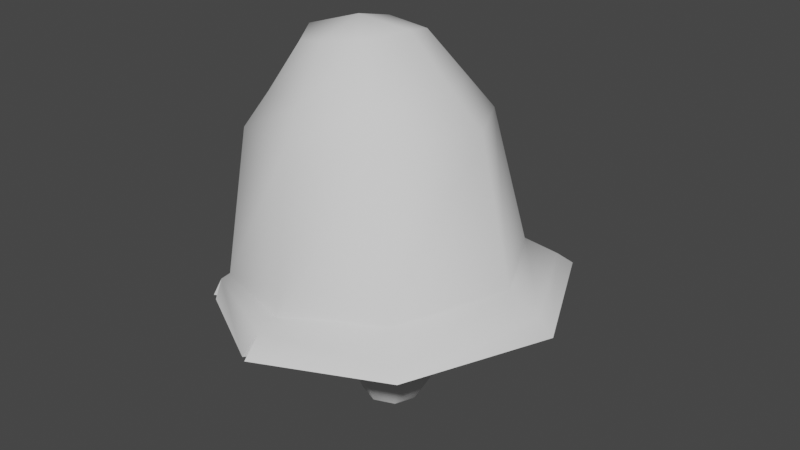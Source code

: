# Source: Mushroommitriss2.blend  (saved by Blender 2.80.75; exported with 4.5.12 LTS)
import bpy
from mathutils import Matrix  # noqa: F401  (used for matrix-valued properties, if any)

bpy.ops.wm.read_factory_settings(use_empty=True)
scene = bpy.context.scene
scene.name = 'Scene'

# ---- collections
col_collection = bpy.data.collections.new('Collection'); scene.collection.children.link(col_collection)

# ---- node groups
ng_auto_smooth = bpy.data.node_groups.new('Auto Smooth', 'GeometryNodeTree')
_s = ng_auto_smooth.interface.new_socket(name='Geometry', in_out='OUTPUT', socket_type='NodeSocketGeometry')
_s = ng_auto_smooth.interface.new_socket(name='Geometry', in_out='INPUT', socket_type='NodeSocketGeometry')
_s = ng_auto_smooth.interface.new_socket(name='Angle', in_out='INPUT', socket_type='NodeSocketFloat')
_s.subtype = 'ANGLE'
_s.min_value = 0.0
_s.max_value = 3.142
ng_auto_smooth.is_modifier = True
_N = ng_auto_smooth.nodes; _L = ng_auto_smooth.links
n0 = _N.new('NodeGroupOutput'); n0.name = 'Group Output'; n0.location = (480, -100)
n1 = _N.new('NodeGroupInput'); n1.name = 'Group Input'; n1.location = (-420, -300)
n2 = _N.new('NodeGroupInput'); n2.name = 'Group Input.001'; n2.location = (-60, -100)
n3 = _N.new('GeometryNodeSetShadeSmooth'); n3.name = 'Set Shade Smooth'; n3.location = (120, -100)
n3.domain = 'EDGE'
n4 = _N.new('GeometryNodeSetShadeSmooth'); n4.name = 'Set Shade Smooth.001'; n4.location = (300, -100)
n5 = _N.new('GeometryNodeInputMeshEdgeAngle'); n5.name = 'Edge Angle'; n5.location = (-420, -220)
n6 = _N.new('GeometryNodeInputEdgeSmooth'); n6.name = 'Is Edge Smooth'; n6.location = (-60, -160)
n7 = _N.new('GeometryNodeInputShadeSmooth'); n7.name = 'Is Face Smooth'; n7.location = (-240, -340)
n8 = _N.new('FunctionNodeBooleanMath'); n8.name = 'Boolean Math'; n8.location = (-60, -220)
n9 = _N.new('FunctionNodeCompare'); n9.name = 'Compare'; n9.location = (-240, -180)
n9.operation = 'LESS_EQUAL'
_L.new(n5.outputs[0], n9.inputs[0])
_L.new(n4.outputs[0], n0.inputs[0])
_L.new(n1.outputs[1], n9.inputs[1])
_L.new(n9.outputs[0], n8.inputs[0])
_L.new(n7.outputs[0], n8.inputs[1])
_L.new(n2.outputs[0], n3.inputs[0])
_L.new(n6.outputs[0], n3.inputs[1])
_L.new(n3.outputs[0], n4.inputs[0])
_L.new(n8.outputs[0], n3.inputs[2])
n0.is_active_output = True

# ---- world
world_world = bpy.data.worlds.new('World'); scene.world = world_world
world_world.use_nodes = True; world_world.node_tree.nodes.clear()
_N = world_world.node_tree.nodes; _L = world_world.node_tree.links
n0 = _N.new('ShaderNodeOutputWorld'); n0.name = 'World Output'; n0.location = (300, 300)
n1 = _N.new('ShaderNodeBackground'); n1.name = 'Background'; n1.location = (10, 300)
n1.inputs[0].default_value = (0.05088, 0.05088, 0.05088, 1.0)
_L.new(n1.outputs[0], n0.inputs[0])
n0.is_active_output = True
world_world.color = (0.05088, 0.05088, 0.05088)
world_world.use_sun_shadow = False
world_world.sun_shadow_jitter_overblur = 0.0

# ---- meshes
me_cylinder = bpy.data.meshes.new('Cylinder')
me_cylinder.from_pydata([(0.03733, 0.1225, -0.3218), (0.01568, 0.08939, -0.01167), (0.1268, 0.08732, -0.3101), (0.07706, 0.06523, -0.00779), (0.1651, -0.001122, -0.3139), (0.1047, 0.003585, -0.004561), (0.1291, -0.09075, -0.3121), (0.08025, -0.05757, -0.004789), (0.04067, -0.1294, -0.3097), (0.01364, -0.08102, -0.008539), (-0.04875, -0.09419, -0.3063), (-0.04446, -0.0574, -0.01309), (-0.08615, -0.00611, -0.3019), (-0.06906, 0.002193, -0.01531), (-0.05088, 0.08379, -0.3016), (-0.04488, 0.06327, -0.01483), (0.02772, 0.08097, -0.3997), (0.08573, 0.05819, -0.403), (0.1106, 0.0009096, -0.4055), (0.08767, -0.0573, -0.4056), (0.03054, -0.08235, -0.4034), (-0.02739, -0.05958, -0.4001), (-0.05228, -0.002301, -0.3977), (-0.02944, 0.05592, -0.3975), (-0.008975, 0.3882, -0.08124), (0.2731, 0.2637, -0.09035), (0.4193, -0.02269, -0.0131), (0.01457, -0.3805, -0.05965), (-0.2568, -0.2608, -0.09097), (-0.2453, 0.261, -0.09769), (0.3145, -0.2867, -0.03061), (-0.354, 0.002937, -0.1074), (-0.02349, 0.5103, -0.1021), (0.3775, 0.3528, -0.02833), (0.5634, -0.03625, -0.001689), (0.3978, -0.4176, -0.005785), (0.005269, -0.5191, -0.05946), (-0.3483, -0.3052, -0.1063), (-0.4396, 0.03266, -0.1291), (-0.3356, 0.3624, -0.1372), (-0.002767, -0.402, 0.005891), (-0.2929, 0.2723, -0.04528), (-0.03505, 0.419, -0.02352), (0.2702, 0.2784, 0.02972), (0.4364, -0.04048, 0.08505), (0.3044, -0.3271, 0.06411), (-0.2992, -0.2847, -0.03396), (-0.3997, 0.004899, -0.05859), (-0.07442, 0.3571, 0.3835), (0.1705, -0.2194, 0.4367), (-0.2829, 0.2492, 0.3493), (0.1585, 0.265, 0.3965), (0.2814, 0.04077, 0.4248), (-0.0421, -0.3068, 0.4042), (-0.3042, -0.1937, 0.3632), (-0.3684, 0.01064, 0.3469), (-0.1113, 0.1599, 0.6161), (0.03471, 0.1353, 0.6146), (0.07465, 0.01821, 0.6445), (0.009971, -0.08919, 0.6335), (-0.07897, -0.131, 0.6221), (-0.2003, -0.08137, 0.5898), (-0.2618, 0.01662, 0.5987), (-0.2106, 0.1108, 0.6045), (-0.09741, 0.02452, 0.6529), (0.03124, 0.1055, -0.1605), (0.107, 0.07588, -0.1613), (0.1398, 0.0008788, -0.1618), (0.1093, -0.07469, -0.161), (0.03176, -0.1061, -0.1614), (-0.04207, -0.07673, -0.1618), (-0.07339, -0.002653, -0.1607), (-0.04357, 0.07305, -0.1603), (-0.318, 0.3302, -0.1), (0.001816, -0.4659, -0.007603), (0.5291, -0.05143, 0.04441), (0.3428, 0.3288, -0.001847), (-0.4192, 0.02468, -0.09299), (-0.3219, -0.296, -0.04972), (0.3716, -0.4028, 0.02657), (-0.02893, 0.4813, -0.06934), (-0.4111, 0.02275, -0.1218), (0.37, -0.3739, -0.01406), (-0.3055, 0.3286, -0.124), (-0.2941, -0.2749, -0.1105), (0.005404, -0.4446, -0.07891), (0.5152, -0.03171, -0.005564), (0.3424, 0.3226, -0.04877), (-0.01865, 0.4696, -0.09513), (-0.3222, -0.321, -0.1028), (-0.01536, -0.5066, -0.0622), (-0.3668, 0.2635, -0.1347), (-0.3399, 0.2642, -0.09852), (-0.359, 0.2736, -0.1256), (-0.3235, 0.2706, -0.1184), (-0.05658, -0.2359, 0.4917), (0.1987, 0.03175, 0.5127), (0.109, 0.2131, 0.4838), (-0.325, 0.01484, 0.4488), (-0.2596, -0.1419, 0.4584), (0.1063, -0.1674, 0.5156), (-0.2541, 0.2076, 0.4535), (-0.08673, 0.2881, 0.4831)], [], [(65, 1, 3, 66), (66, 3, 5, 67), (67, 5, 7, 68), (68, 7, 9, 69), (69, 9, 11, 70), (70, 11, 13, 71), (5, 3, 25, 26), (71, 13, 15, 72), (72, 15, 1, 65), (4, 6, 19, 18), (10, 12, 22, 21), (6, 8, 20, 19), (12, 14, 23, 22), (2, 4, 18, 17), (8, 10, 21, 20), (14, 0, 16, 23), (0, 2, 17, 16), (11, 9, 27, 28), (1, 15, 29, 24), (3, 1, 24, 25), (7, 5, 26, 30), (13, 11, 28, 31), (9, 7, 30, 27), (15, 13, 31, 29), (84, 85, 90, 89), (82, 86, 34, 35), (87, 88, 32, 33), (88, 83, 39, 32), (81, 84, 37, 38), (85, 82, 35, 36), (86, 87, 33, 34), (75, 76, 43, 44), (41, 73, 83, 29), (78, 74, 40, 46), (79, 75, 44, 45), (76, 80, 42, 43), (80, 73, 41, 42), (77, 78, 46, 47), (74, 79, 45, 40), (45, 44, 52, 49), (43, 42, 48, 51), (42, 41, 50, 48), (47, 46, 54, 55), (40, 45, 49, 53), (44, 43, 51, 52), (41, 47, 55, 50), (46, 40, 53, 54), (95, 100, 59, 60), (96, 97, 57, 58), (101, 98, 62, 63), (99, 95, 60, 61), (100, 96, 58, 59), (97, 102, 56, 57), (102, 101, 63, 56), (98, 99, 61, 62), (58, 57, 64), (63, 62, 64), (61, 60, 64), (59, 58, 64), (57, 56, 64), (56, 63, 64), (62, 61, 64), (60, 59, 64), (14, 72, 65, 0), (12, 71, 72, 14), (10, 70, 71, 12), (8, 69, 70, 10), (6, 68, 69, 8), (4, 67, 68, 6), (2, 66, 67, 4), (0, 65, 66, 2), (36, 35, 79, 74), (38, 37, 78, 77), (32, 39, 73, 80), (33, 32, 80, 76), (35, 34, 75, 79), (84, 89, 78), (41, 29, 94), (34, 33, 76, 75), (26, 25, 87, 86), (27, 30, 82, 85), (31, 28, 84, 81), (24, 29, 83, 88), (25, 24, 88, 87), (30, 26, 86, 82), (28, 27, 85, 84), (73, 39, 83), (37, 84, 78), (78, 89, 90, 74), (74, 90, 85), (74, 85, 36), (41, 92, 77, 47), (92, 91, 38, 77), (94, 29, 31, 81), (93, 94, 81, 38, 91), (91, 92, 93), (92, 41, 94, 93), (55, 54, 99, 98), (48, 50, 101, 102), (51, 48, 102, 97), (49, 52, 96, 100), (54, 53, 95, 99), (50, 55, 98, 101), (52, 51, 97, 96), (53, 49, 100, 95)])
me_cylinder.polygons.foreach_set('use_smooth', [True] * 105)
_uv = me_cylinder.uv_layers.new(name='UVMap')
_uv.uv.foreach_set('vector', [1.0, 0.7463, 1.0, 1.0, 0.875, 1.0, 0.875, 0.7463, 0.875, 0.7463, 0.875, 1.0, 0.75, 1.0, 0.75, 0.7463, 0.75, 0.7463, 0.75, 1.0, 0.625, 1.0, 0.625, 0.7463, 0.625, 0.7463, 0.625, 1.0, 0.5, 1.0, 0.5, 0.7463, 0.5, 0.7463, 0.5, 1.0, 0.375, 1.0, 0.375, 0.7463, 0.375, 0.7463, 0.375, 1.0, 0.25, 1.0, 0.25, 0.7463, 0.75, 1.0, 0.875, 1.0, 0.875, 1.0, 0.75, 1.0, 0.25, 0.7463, 0.25, 1.0, 0.125, 1.0, 0.125, 0.7463, 0.125, 0.7463, 0.125, 1.0, 0.0, 1.0, 0.0, 0.7463, 0.75, 0.5, 0.625, 0.5, 0.625, 0.5, 0.75, 0.5, 0.375, 0.5, 0.25, 0.5, 0.25, 0.5, 0.375, 0.5, 0.625, 0.5, 0.5, 0.5, 0.5, 0.5, 0.625, 0.5, 0.25, 0.5, 0.125, 0.5, 0.125, 0.5, 0.25, 0.5, 0.875, 0.5, 0.75, 0.5, 0.75, 0.5, 0.875, 0.5, 0.5, 0.5, 0.375, 0.5, 0.375, 0.5, 0.5, 0.5, 0.125, 0.5, 0.0, 0.5, 0.0, 0.5, 0.125, 0.5, 1.0, 0.5, 0.875, 0.5, 0.875, 0.5, 1.0, 0.5, 0.375, 1.0, 0.5, 1.0, 0.5, 1.0, 0.375, 1.0, 0.0, 1.0, 0.125, 1.0, 0.125, 1.0, 0.0, 1.0, 0.875, 1.0, 1.0, 1.0, 1.0, 1.0, 0.875, 1.0, 0.625, 1.0, 0.75, 1.0, 0.75, 1.0, 0.625, 1.0, 0.25, 1.0, 0.375, 1.0, 0.375, 1.0, 0.25, 1.0, 0.5, 1.0, 0.625, 1.0, 0.625, 1.0, 0.5, 1.0, 0.125, 1.0, 0.25, 1.0, 0.25, 1.0, 0.125, 1.0, 0.375, 1.0, 0.5, 1.0, 0.4927, 1.0, 0.3842, 1.0, 0.625, 1.0, 0.75, 1.0, 0.75, 1.0, 0.625, 1.0, 0.875, 1.0, 1.0, 1.0, 1.0, 1.0, 0.875, 1.0, 0.0, 1.0, 0.125, 1.0, 0.125, 1.0, 0.0, 1.0, 0.25, 1.0, 0.375, 1.0, 0.375, 1.0, 0.25, 1.0, 0.5, 1.0, 0.625, 1.0, 0.625, 1.0, 0.5, 1.0, 0.75, 1.0, 0.875, 1.0, 0.875, 1.0, 0.75, 1.0, 0.75, 1.0, 0.875, 1.0, 0.875, 1.0, 0.75, 1.0, 0.125, 1.0, 0.125, 1.0, 0.125, 1.0, 0.125, 1.0, 0.375, 1.0, 0.5, 1.0, 0.5, 1.0, 0.375, 1.0, 0.625, 1.0, 0.75, 1.0, 0.75, 1.0, 0.625, 1.0, 0.875, 1.0, 1.0, 1.0, 1.0, 1.0, 0.875, 1.0, 0.0, 1.0, 0.125, 1.0, 0.125, 1.0, 0.0, 1.0, 0.25, 1.0, 0.375, 1.0, 0.375, 1.0, 0.25, 1.0, 0.5, 1.0, 0.625, 1.0, 0.625, 1.0, 0.5, 1.0, 0.625, 1.0, 0.75, 1.0, 0.75, 1.0, 0.625, 1.0, 0.875, 1.0, 1.0, 1.0, 1.0, 1.0, 0.875, 1.0, 0.0, 1.0, 0.125, 1.0, 0.125, 1.0, 0.0, 1.0, 0.25, 1.0, 0.375, 1.0, 0.375, 1.0, 0.25, 1.0, 0.5, 1.0, 0.625, 1.0, 0.625, 1.0, 0.5, 1.0, 0.75, 1.0, 0.875, 1.0, 0.875, 1.0, 0.75, 1.0, 0.125, 1.0, 0.25, 1.0, 0.25, 1.0, 0.125, 1.0, 0.375, 1.0, 0.5, 1.0, 0.5, 1.0, 0.375, 1.0, 0.5, 1.0, 0.625, 1.0, 0.625, 1.0, 0.5, 1.0, 0.75, 1.0, 0.875, 1.0, 0.875, 1.0, 0.75, 1.0, 0.125, 1.0, 0.25, 1.0, 0.25, 1.0, 0.125, 1.0, 0.375, 1.0, 0.5, 1.0, 0.5, 1.0, 0.375, 1.0, 0.625, 1.0, 0.75, 1.0, 0.75, 1.0, 0.625, 1.0, 0.875, 1.0, 1.0, 1.0, 1.0, 1.0, 0.875, 1.0, 0.0, 1.0, 0.125, 1.0, 0.125, 1.0, 0.0, 1.0, 0.25, 1.0, 0.375, 1.0, 0.375, 1.0, 0.25, 1.0, 0.75, 1.0, 0.875, 1.0, 0.7045, 1.0, 0.125, 1.0, 0.25, 1.0, 0.1604, 1.0, 0.375, 1.0, 0.5, 1.0, 0.4115, 1.0, 0.625, 1.0, 0.75, 1.0, 0.5925, 1.0, 0.875, 1.0, 1.0, 1.0, 0.851, 1.0, 0.0, 1.0, 0.125, 1.0, 0.006657, 1.0, 0.25, 1.0, 0.375, 1.0, 0.3022, 1.0, 0.5, 1.0, 0.625, 1.0, 0.5, 1.0, 0.125, 0.5, 0.125, 0.7463, 0.0, 0.7463, 0.0, 0.5, 0.25, 0.5, 0.25, 0.7463, 0.125, 0.7463, 0.125, 0.5, 0.375, 0.5, 0.375, 0.7463, 0.25, 0.7463, 0.25, 0.5, 0.5, 0.5, 0.5, 0.7463, 0.375, 0.7463, 0.375, 0.5, 0.625, 0.5, 0.625, 0.7463, 0.5, 0.7463, 0.5, 0.5, 0.75, 0.5, 0.75, 0.7463, 0.625, 0.7463, 0.625, 0.5, 0.875, 0.5, 0.875, 0.7463, 0.75, 0.7463, 0.75, 0.5, 1.0, 0.5, 1.0, 0.7463, 0.875, 0.7463, 0.875, 0.5, 0.5, 1.0, 0.625, 1.0, 0.625, 1.0, 0.5, 1.0, 0.25, 1.0, 0.375, 1.0, 0.375, 1.0, 0.25, 1.0, 0.0, 1.0, 0.125, 1.0, 0.125, 1.0, 0.0, 1.0, 0.875, 1.0, 1.0, 1.0, 1.0, 1.0, 0.875, 1.0, 0.625, 1.0, 0.75, 1.0, 0.75, 1.0, 0.625, 1.0, 0.375, 1.0, 0.3842, 1.0, 0.375, 1.0, 0.125, 1.0, 0.125, 1.0, 0.148, 1.0, 0.75, 1.0, 0.875, 1.0, 0.875, 1.0, 0.75, 1.0, 0.75, 1.0, 0.875, 1.0, 0.875, 1.0, 0.75, 1.0, 0.5, 1.0, 0.625, 1.0, 0.625, 1.0, 0.5, 1.0, 0.25, 1.0, 0.375, 1.0, 0.375, 1.0, 0.25, 1.0, 0.0, 1.0, 0.125, 1.0, 0.125, 1.0, 0.0, 1.0, 0.875, 1.0, 1.0, 1.0, 1.0, 1.0, 0.875, 1.0, 0.625, 1.0, 0.75, 1.0, 0.75, 1.0, 0.625, 1.0, 0.375, 1.0, 0.5, 1.0, 0.5, 1.0, 0.375, 1.0, 0.125, 1.0, 0.125, 1.0, 0.125, 1.0, 0.375, 1.0, 0.375, 1.0, 0.375, 1.0, 0.375, 1.0, 0.3842, 1.0, 0.4927, 1.0, 0.5, 1.0, 0.5, 1.0, 0.4927, 1.0, 0.5, 1.0, 0.5, 1.0, 0.5, 1.0, 0.5, 1.0, 0.125, 1.0, 0.152, 1.0, 0.25, 1.0, 0.25, 1.0, 0.152, 1.0, 0.1625, 1.0, 0.25, 1.0, 0.25, 1.0, 0.148, 1.0, 0.125, 1.0, 0.25, 1.0, 0.25, 1.0, 0.158, 1.0, 0.148, 1.0, 0.25, 1.0, 0.25, 1.0, 0.1625, 1.0, 0.1625, 1.0, 0.152, 1.0, 0.158, 1.0, 0.152, 1.0, 0.125, 1.0, 0.148, 1.0, 0.158, 1.0, 0.25, 1.0, 0.375, 1.0, 0.375, 1.0, 0.25, 1.0, 0.0, 1.0, 0.125, 1.0, 0.125, 1.0, 0.0, 1.0, 0.875, 1.0, 1.0, 1.0, 1.0, 1.0, 0.875, 1.0, 0.625, 1.0, 0.75, 1.0, 0.75, 1.0, 0.625, 1.0, 0.375, 1.0, 0.5, 1.0, 0.5, 1.0, 0.375, 1.0, 0.125, 1.0, 0.25, 1.0, 0.25, 1.0, 0.125, 1.0, 0.75, 1.0, 0.875, 1.0, 0.875, 1.0, 0.75, 1.0, 0.5, 1.0, 0.625, 1.0, 0.625, 1.0, 0.5, 1.0])
me_cylinder.use_remesh_preserve_volume = False
me_cylinder.use_remesh_preserve_attributes = False
me_cylinder.use_mirror_vertex_groups = False
me_cylinder.update()

# ---- objects
ob_cylinder = bpy.data.objects.new('Cylinder', me_cylinder)

# ---- transforms, parenting, visibility, modifiers, constraints
ob_cylinder.location = (1.907e-06, 4.768e-07, 0.0)
ob_cylinder.lineart.crease_threshold = 0.0
_m = ob_cylinder.modifiers.new('Auto Smooth', 'NODES')
_m.node_group = ng_auto_smooth
_gi = [s.identifier for s in ng_auto_smooth.interface.items_tree if s.item_type == 'SOCKET' and s.in_out == 'INPUT']
_m[_gi[1]] = 0.8884  # Angle

# ---- collection membership
col_collection.objects.link(ob_cylinder)

# ---- scene / render settings (as saved in the file)
scene.frame_start = 1; scene.frame_end = 250; scene.frame_set(1)
scene.render.engine = 'BLENDER_EEVEE_NEXT'
scene.cycles.use_denoising = False
scene.cycles.samples = 128
scene.cycles.sampling_pattern = 'TABULATED_SOBOL'
scene.cycles.use_adaptive_sampling = False
scene.cycles.use_light_tree = False
scene.view_settings.view_transform = 'Filmic'
bpy.context.view_layer.update()

# ---- added for rendering (the .blend has no active camera and no usable light): camera, sun
cam_auto = bpy.data.cameras.new('AutoCamera')
cam_auto.lens = 50.0
cam_auto.sensor_width = 36.0
cam_auto.clip_end = 1000.0
ob_auto_camera = bpy.data.objects.new('AutoCamera', cam_auto)
scene.collection.objects.link(ob_auto_camera)
ob_auto_camera.location = (1.71346, -1.98627, 1.44488)
ob_auto_camera.rotation_euler = (1.09748, -7.21219e-08, 0.694738)
scene.camera = ob_auto_camera
light_auto_sun = bpy.data.lights.new('AutoSun', 'SUN')
light_auto_sun.energy = 3.0
light_auto_sun.angle = 0.0523599
ob_auto_sun = bpy.data.objects.new('AutoSun', light_auto_sun)
scene.collection.objects.link(ob_auto_sun)
ob_auto_sun.rotation_euler = (0.872665, 0.174533, 0.523599)
bpy.context.view_layer.update()
